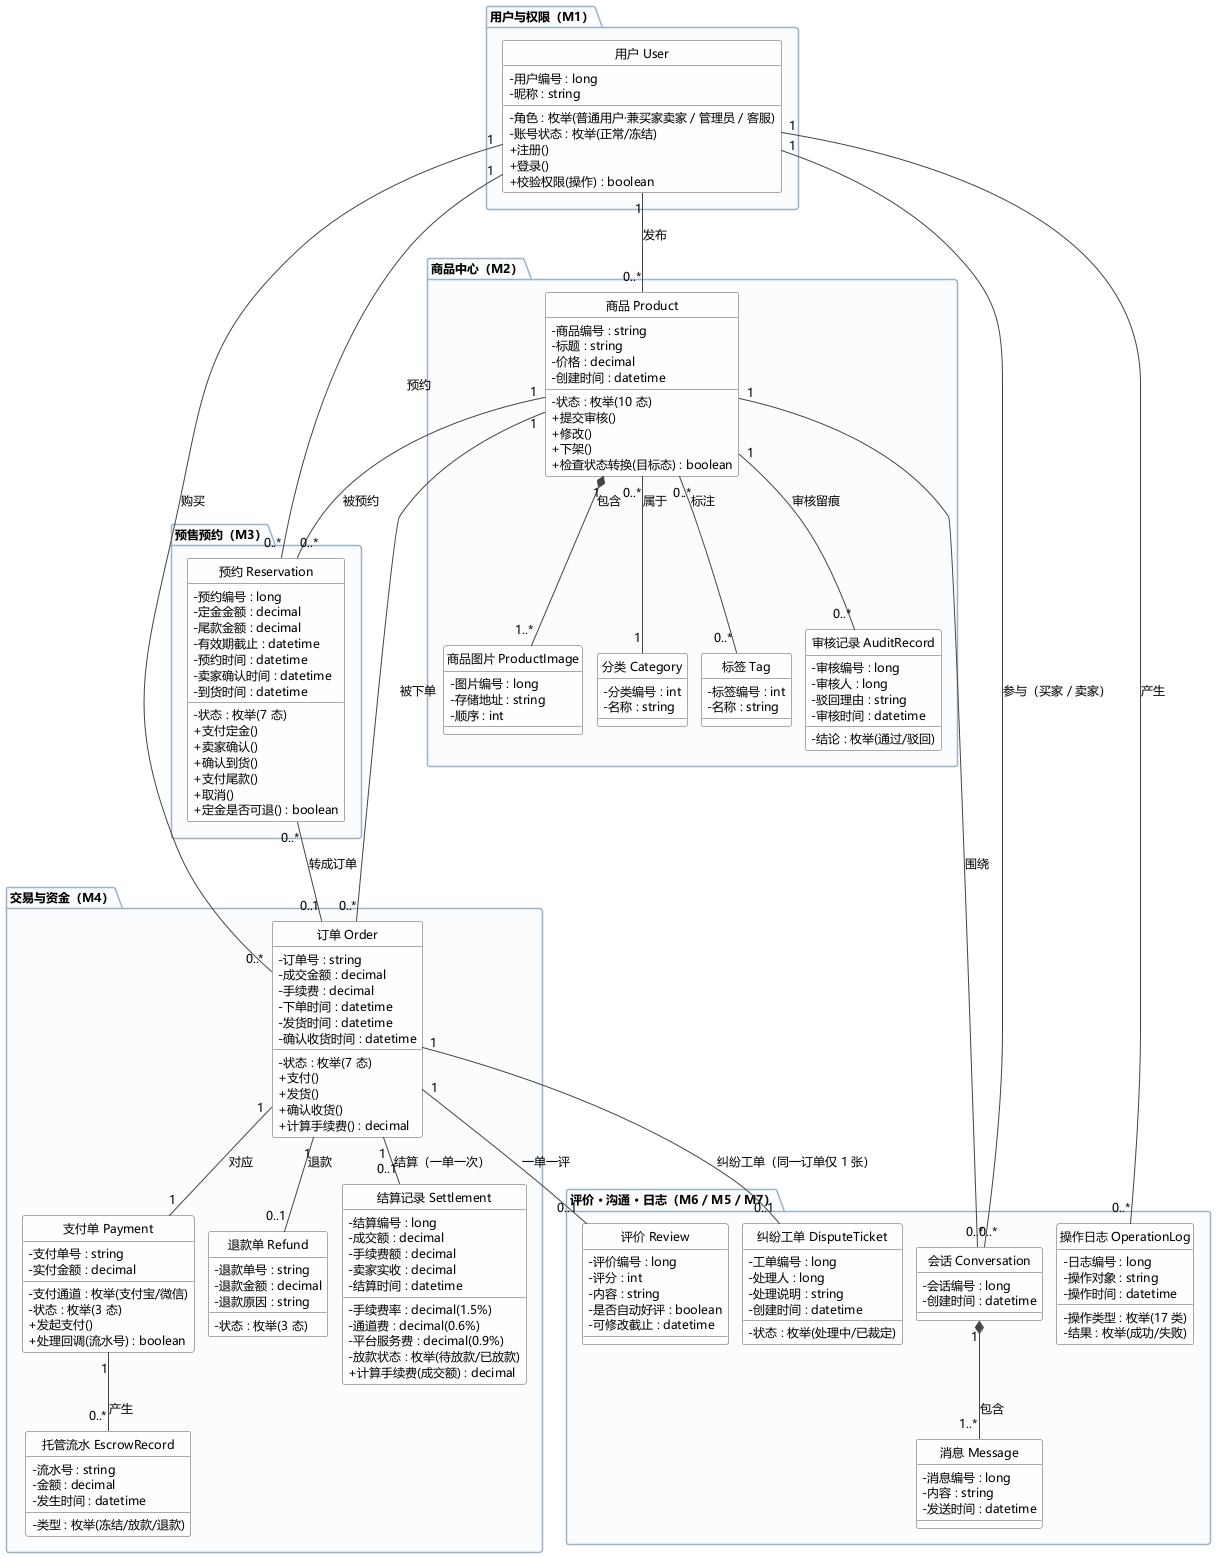

The diagram above was rendered by PlantUML. Its source (embedded in the PNG):
@startuml
' 实验二 · 二手交易系统 · 类图（按业务模块分簇，减少空白与长连线）
' 画法取舍：15 个类平铺会拉出大量长弧线（旧版画布 2455×1489、中间大片空白）；
'           改用 package 分 5 簇（对应组件图 M1-M7），簇内聚、簇间只留必要关系。
' 约束（同商品 1 条有效预约 / 1 条已支付订单 / 商品 10 态 / 一单一评 / 一订单一工单）放报告图注，不写在图上以免撑大画布。
skinparam defaultFontName "Microsoft YaHei"
skinparam defaultFontSize 12
skinparam classAttributeIconSize 0
skinparam shadowing false
skinparam nodesep 14
skinparam ranksep 30

skinparam class {
  BackgroundColor #FEFEFE
  BorderColor #555555
  ArrowColor #444444
}
skinparam packageBackgroundColor #FAFCFE
skinparam packageBorderColor #9BB2C8
hide circle
hide stereotype

package "用户与权限（M1）" as P1 {
  class "用户 User" as User {
    -用户编号 : long
    -昵称 : string
    -角色 : 枚举(普通用户·兼买家卖家 / 管理员 / 客服)
    -账号状态 : 枚举(正常/冻结)
    +注册()
    +登录()
    +校验权限(操作) : boolean
  }
}

package "商品中心（M2）" as P2 {
  class "商品 Product" as Product {
    -商品编号 : string
    -标题 : string
    -价格 : decimal
    -状态 : 枚举(10 态)
    -创建时间 : datetime
    +提交审核()
    +修改()
    +下架()
    +检查状态转换(目标态) : boolean
  }
  class "商品图片 ProductImage" as ProductImage {
    -图片编号 : long
    -存储地址 : string
    -顺序 : int
  }
  class "分类 Category" as Category {
    -分类编号 : int
    -名称 : string
  }
  class "标签 Tag" as Tag {
    -标签编号 : int
    -名称 : string
  }
  class "审核记录 AuditRecord" as AuditRecord {
    -审核编号 : long
    -审核人 : long
    -结论 : 枚举(通过/驳回)
    -驳回理由 : string
    -审核时间 : datetime
  }
}

package "预售预约（M3）" as P3 {
  class "预约 Reservation" as Reservation {
    -预约编号 : long
    -定金金额 : decimal
    -尾款金额 : decimal
    -有效期截止 : datetime
    -状态 : 枚举(7 态)
    -预约时间 : datetime
    -卖家确认时间 : datetime
    -到货时间 : datetime
    +支付定金()
    +卖家确认()
    +确认到货()
    +支付尾款()
    +取消()
    +定金是否可退() : boolean
  }
}

package "交易与资金（M4）" as P4 {
  class "订单 Order" as Order {
    -订单号 : string
    -成交金额 : decimal
    -手续费 : decimal
    -状态 : 枚举(7 态)
    -下单时间 : datetime
    -发货时间 : datetime
    -确认收货时间 : datetime
    +支付()
    +发货()
    +确认收货()
    +计算手续费() : decimal
  }
  class "支付单 Payment" as Payment {
    -支付单号 : string
    -支付通道 : 枚举(支付宝/微信)
    -实付金额 : decimal
    -状态 : 枚举(3 态)
    +发起支付()
    +处理回调(流水号) : boolean
  }
  class "托管流水 EscrowRecord" as EscrowRecord {
    -流水号 : string
    -类型 : 枚举(冻结/放款/退款)
    -金额 : decimal
    -发生时间 : datetime
  }
  class "退款单 Refund" as Refund {
    -退款单号 : string
    -退款金额 : decimal
    -退款原因 : string
    -状态 : 枚举(3 态)
  }
  class "结算记录 Settlement" as Settlement {
    -结算编号 : long
    -成交额 : decimal
    -手续费率 : decimal(1.5%)
    -手续费额 : decimal
    -通道费 : decimal(0.6%)
    -平台服务费 : decimal(0.9%)
    -卖家实收 : decimal
    -放款状态 : 枚举(待放款/已放款)
    -结算时间 : datetime
    +计算手续费(成交额) : decimal
  }
}

package "评价 · 沟通 · 日志（M6 / M5 / M7）" as P5 {
  class "评价 Review" as Review {
    -评价编号 : long
    -评分 : int
    -内容 : string
    -是否自动好评 : boolean
    -可修改截止 : datetime
  }
  class "纠纷工单 DisputeTicket" as DisputeTicket {
    -工单编号 : long
    -处理人 : long
    -处理说明 : string
    -状态 : 枚举(处理中/已裁定)
    -创建时间 : datetime
  }
  class "会话 Conversation" as Conversation {
    -会话编号 : long
    -创建时间 : datetime
  }
  class "消息 Message" as Message {
    -消息编号 : long
    -内容 : string
    -发送时间 : datetime
  }
  class "操作日志 OperationLog" as OperationLog {
    -日志编号 : long
    -操作类型 : 枚举(17 类)
    -操作对象 : string
    -结果 : 枚举(成功/失败)
    -操作时间 : datetime
  }
}

' ===== 簇内关系 =====
Product "1" *-- "1..*" ProductImage : 包含
Product "0..*" -- "1" Category : 属于
Product "0..*" -- "0..*" Tag : 标注
Product "1" -- "0..*" AuditRecord : 审核留痕
Order "1" -- "1" Payment : 对应
Payment "1" -- "0..*" EscrowRecord : 产生
Order "1" -- "0..1" Refund : 退款
Order "1" -- "0..1" Settlement : 结算（一单一次）
Order "1" -- "0..1" Review : 一单一评
Order "1" -- "0..1" DisputeTicket : 纠纷工单（同一订单仅 1 张）
Conversation "1" *-- "1..*" Message : 包含

' ===== 簇间关系（只保留必须表达的归属与流转）=====
User "1" -- "0..*" Product : 发布
User "1" -- "0..*" Order : 购买
User "1" -- "0..*" Reservation : 预约
User "1" -- "0..*" OperationLog : 产生
User "1" -- "0..*" Conversation : 参与（买家 / 卖家）
Product "1" -- "0..*" Reservation : 被预约
Product "1" -- "0..*" Order : 被下单
Product "1" -- "0..*" Conversation : 围绕
Reservation "0..*" -- "0..1" Order : 转成订单

@enduml